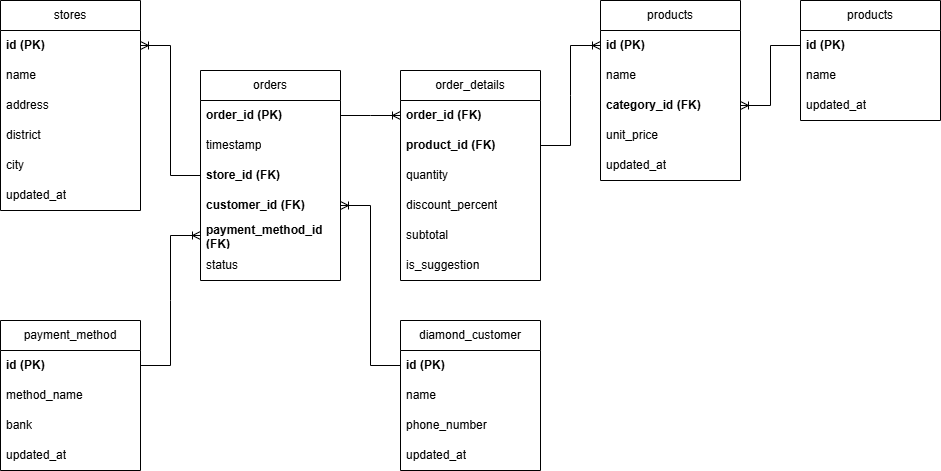

The diagram above was exported from draw.io. Its source (the exported page's mxGraphModel, read from the mxfile embedded in the PNG):
<mxGraphModel dx="1034" dy="540" grid="1" gridSize="10" guides="1" tooltips="1" connect="1" arrows="1" fold="1" page="1" pageScale="1" pageWidth="850" pageHeight="1100" math="0" shadow="0">
  <root>
    <mxCell id="0" />
    <mxCell id="1" parent="0" />
    <mxCell id="1b_3e9ytxfcBf-pd0ltZ-3" value="stores" style="swimlane;fontStyle=0;childLayout=stackLayout;horizontal=1;startSize=30;horizontalStack=0;resizeParent=1;resizeParentMax=0;resizeLast=0;collapsible=1;marginBottom=0;whiteSpace=wrap;html=1;" vertex="1" parent="1">
      <mxGeometry x="40" y="190" width="140" height="210" as="geometry" />
    </mxCell>
    <mxCell id="1b_3e9ytxfcBf-pd0ltZ-4" value="&lt;b&gt;id (PK)&lt;/b&gt;" style="text;strokeColor=none;fillColor=none;align=left;verticalAlign=middle;spacingLeft=4;spacingRight=4;overflow=hidden;points=[[0,0.5],[1,0.5]];portConstraint=eastwest;rotatable=0;whiteSpace=wrap;html=1;" vertex="1" parent="1b_3e9ytxfcBf-pd0ltZ-3">
      <mxGeometry y="30" width="140" height="30" as="geometry" />
    </mxCell>
    <mxCell id="1b_3e9ytxfcBf-pd0ltZ-5" value="name" style="text;strokeColor=none;fillColor=none;align=left;verticalAlign=middle;spacingLeft=4;spacingRight=4;overflow=hidden;points=[[0,0.5],[1,0.5]];portConstraint=eastwest;rotatable=0;whiteSpace=wrap;html=1;" vertex="1" parent="1b_3e9ytxfcBf-pd0ltZ-3">
      <mxGeometry y="60" width="140" height="30" as="geometry" />
    </mxCell>
    <mxCell id="1b_3e9ytxfcBf-pd0ltZ-6" value="address" style="text;strokeColor=none;fillColor=none;align=left;verticalAlign=middle;spacingLeft=4;spacingRight=4;overflow=hidden;points=[[0,0.5],[1,0.5]];portConstraint=eastwest;rotatable=0;whiteSpace=wrap;html=1;" vertex="1" parent="1b_3e9ytxfcBf-pd0ltZ-3">
      <mxGeometry y="90" width="140" height="30" as="geometry" />
    </mxCell>
    <mxCell id="1b_3e9ytxfcBf-pd0ltZ-7" value="district" style="text;strokeColor=none;fillColor=none;align=left;verticalAlign=middle;spacingLeft=4;spacingRight=4;overflow=hidden;points=[[0,0.5],[1,0.5]];portConstraint=eastwest;rotatable=0;whiteSpace=wrap;html=1;" vertex="1" parent="1b_3e9ytxfcBf-pd0ltZ-3">
      <mxGeometry y="120" width="140" height="30" as="geometry" />
    </mxCell>
    <mxCell id="1b_3e9ytxfcBf-pd0ltZ-43" value="city" style="text;strokeColor=none;fillColor=none;align=left;verticalAlign=middle;spacingLeft=4;spacingRight=4;overflow=hidden;points=[[0,0.5],[1,0.5]];portConstraint=eastwest;rotatable=0;whiteSpace=wrap;html=1;" vertex="1" parent="1b_3e9ytxfcBf-pd0ltZ-3">
      <mxGeometry y="150" width="140" height="30" as="geometry" />
    </mxCell>
    <mxCell id="1b_3e9ytxfcBf-pd0ltZ-44" value="updated_at" style="text;strokeColor=none;fillColor=none;align=left;verticalAlign=middle;spacingLeft=4;spacingRight=4;overflow=hidden;points=[[0,0.5],[1,0.5]];portConstraint=eastwest;rotatable=0;whiteSpace=wrap;html=1;" vertex="1" parent="1b_3e9ytxfcBf-pd0ltZ-3">
      <mxGeometry y="180" width="140" height="30" as="geometry" />
    </mxCell>
    <mxCell id="1b_3e9ytxfcBf-pd0ltZ-8" value="payment_method" style="swimlane;fontStyle=0;childLayout=stackLayout;horizontal=1;startSize=30;horizontalStack=0;resizeParent=1;resizeParentMax=0;resizeLast=0;collapsible=1;marginBottom=0;whiteSpace=wrap;html=1;" vertex="1" parent="1">
      <mxGeometry x="40" y="510" width="140" height="150" as="geometry" />
    </mxCell>
    <mxCell id="1b_3e9ytxfcBf-pd0ltZ-9" value="id (PK)" style="text;strokeColor=none;fillColor=none;align=left;verticalAlign=middle;spacingLeft=4;spacingRight=4;overflow=hidden;points=[[0,0.5],[1,0.5]];portConstraint=eastwest;rotatable=0;whiteSpace=wrap;html=1;fontStyle=1" vertex="1" parent="1b_3e9ytxfcBf-pd0ltZ-8">
      <mxGeometry y="30" width="140" height="30" as="geometry" />
    </mxCell>
    <mxCell id="1b_3e9ytxfcBf-pd0ltZ-10" value="method_name" style="text;strokeColor=none;fillColor=none;align=left;verticalAlign=middle;spacingLeft=4;spacingRight=4;overflow=hidden;points=[[0,0.5],[1,0.5]];portConstraint=eastwest;rotatable=0;whiteSpace=wrap;html=1;" vertex="1" parent="1b_3e9ytxfcBf-pd0ltZ-8">
      <mxGeometry y="60" width="140" height="30" as="geometry" />
    </mxCell>
    <mxCell id="1b_3e9ytxfcBf-pd0ltZ-11" value="bank" style="text;strokeColor=none;fillColor=none;align=left;verticalAlign=middle;spacingLeft=4;spacingRight=4;overflow=hidden;points=[[0,0.5],[1,0.5]];portConstraint=eastwest;rotatable=0;whiteSpace=wrap;html=1;" vertex="1" parent="1b_3e9ytxfcBf-pd0ltZ-8">
      <mxGeometry y="90" width="140" height="30" as="geometry" />
    </mxCell>
    <mxCell id="1b_3e9ytxfcBf-pd0ltZ-40" value="updated_at" style="text;strokeColor=none;fillColor=none;align=left;verticalAlign=middle;spacingLeft=4;spacingRight=4;overflow=hidden;points=[[0,0.5],[1,0.5]];portConstraint=eastwest;rotatable=0;whiteSpace=wrap;html=1;" vertex="1" parent="1b_3e9ytxfcBf-pd0ltZ-8">
      <mxGeometry y="120" width="140" height="30" as="geometry" />
    </mxCell>
    <mxCell id="1b_3e9ytxfcBf-pd0ltZ-12" value="&lt;span style=&quot;font-weight: normal;&quot;&gt;products&lt;/span&gt;" style="swimlane;fontStyle=1;childLayout=stackLayout;horizontal=1;startSize=30;horizontalStack=0;resizeParent=1;resizeParentMax=0;resizeLast=0;collapsible=1;marginBottom=0;whiteSpace=wrap;html=1;" vertex="1" parent="1">
      <mxGeometry x="640" y="190" width="140" height="180" as="geometry" />
    </mxCell>
    <mxCell id="1b_3e9ytxfcBf-pd0ltZ-13" value="&lt;b&gt;id (PK)&lt;/b&gt;" style="text;strokeColor=none;fillColor=none;align=left;verticalAlign=middle;spacingLeft=4;spacingRight=4;overflow=hidden;points=[[0,0.5],[1,0.5]];portConstraint=eastwest;rotatable=0;whiteSpace=wrap;html=1;" vertex="1" parent="1b_3e9ytxfcBf-pd0ltZ-12">
      <mxGeometry y="30" width="140" height="30" as="geometry" />
    </mxCell>
    <mxCell id="1b_3e9ytxfcBf-pd0ltZ-14" value="name" style="text;strokeColor=none;fillColor=none;align=left;verticalAlign=middle;spacingLeft=4;spacingRight=4;overflow=hidden;points=[[0,0.5],[1,0.5]];portConstraint=eastwest;rotatable=0;whiteSpace=wrap;html=1;" vertex="1" parent="1b_3e9ytxfcBf-pd0ltZ-12">
      <mxGeometry y="60" width="140" height="30" as="geometry" />
    </mxCell>
    <mxCell id="1b_3e9ytxfcBf-pd0ltZ-15" value="&lt;b&gt;category_id (FK)&lt;/b&gt;" style="text;strokeColor=none;fillColor=none;align=left;verticalAlign=middle;spacingLeft=4;spacingRight=4;overflow=hidden;points=[[0,0.5],[1,0.5]];portConstraint=eastwest;rotatable=0;whiteSpace=wrap;html=1;fontStyle=0" vertex="1" parent="1b_3e9ytxfcBf-pd0ltZ-12">
      <mxGeometry y="90" width="140" height="30" as="geometry" />
    </mxCell>
    <mxCell id="1b_3e9ytxfcBf-pd0ltZ-16" value="unit_price" style="text;strokeColor=none;fillColor=none;align=left;verticalAlign=middle;spacingLeft=4;spacingRight=4;overflow=hidden;points=[[0,0.5],[1,0.5]];portConstraint=eastwest;rotatable=0;whiteSpace=wrap;html=1;" vertex="1" parent="1b_3e9ytxfcBf-pd0ltZ-12">
      <mxGeometry y="120" width="140" height="30" as="geometry" />
    </mxCell>
    <mxCell id="1b_3e9ytxfcBf-pd0ltZ-57" value="updated_at" style="text;strokeColor=none;fillColor=none;align=left;verticalAlign=middle;spacingLeft=4;spacingRight=4;overflow=hidden;points=[[0,0.5],[1,0.5]];portConstraint=eastwest;rotatable=0;whiteSpace=wrap;html=1;" vertex="1" parent="1b_3e9ytxfcBf-pd0ltZ-12">
      <mxGeometry y="150" width="140" height="30" as="geometry" />
    </mxCell>
    <mxCell id="1b_3e9ytxfcBf-pd0ltZ-17" value="orders" style="swimlane;fontStyle=0;childLayout=stackLayout;horizontal=1;startSize=30;horizontalStack=0;resizeParent=1;resizeParentMax=0;resizeLast=0;collapsible=1;marginBottom=0;whiteSpace=wrap;html=1;" vertex="1" parent="1">
      <mxGeometry x="240" y="260" width="140" height="210" as="geometry" />
    </mxCell>
    <mxCell id="1b_3e9ytxfcBf-pd0ltZ-18" value="&lt;b&gt;order_id (PK)&lt;/b&gt;" style="text;strokeColor=none;fillColor=none;align=left;verticalAlign=middle;spacingLeft=4;spacingRight=4;overflow=hidden;points=[[0,0.5],[1,0.5]];portConstraint=eastwest;rotatable=0;whiteSpace=wrap;html=1;" vertex="1" parent="1b_3e9ytxfcBf-pd0ltZ-17">
      <mxGeometry y="30" width="140" height="30" as="geometry" />
    </mxCell>
    <mxCell id="1b_3e9ytxfcBf-pd0ltZ-19" value="timestamp" style="text;strokeColor=none;fillColor=none;align=left;verticalAlign=middle;spacingLeft=4;spacingRight=4;overflow=hidden;points=[[0,0.5],[1,0.5]];portConstraint=eastwest;rotatable=0;whiteSpace=wrap;html=1;" vertex="1" parent="1b_3e9ytxfcBf-pd0ltZ-17">
      <mxGeometry y="60" width="140" height="30" as="geometry" />
    </mxCell>
    <mxCell id="1b_3e9ytxfcBf-pd0ltZ-20" value="&lt;b&gt;store_id (FK)&lt;/b&gt;" style="text;strokeColor=none;fillColor=none;align=left;verticalAlign=middle;spacingLeft=4;spacingRight=4;overflow=hidden;points=[[0,0.5],[1,0.5]];portConstraint=eastwest;rotatable=0;whiteSpace=wrap;html=1;" vertex="1" parent="1b_3e9ytxfcBf-pd0ltZ-17">
      <mxGeometry y="90" width="140" height="30" as="geometry" />
    </mxCell>
    <mxCell id="1b_3e9ytxfcBf-pd0ltZ-22" value="&lt;b&gt;customer_id (FK)&lt;/b&gt;" style="text;strokeColor=none;fillColor=none;align=left;verticalAlign=middle;spacingLeft=4;spacingRight=4;overflow=hidden;points=[[0,0.5],[1,0.5]];portConstraint=eastwest;rotatable=0;whiteSpace=wrap;html=1;" vertex="1" parent="1b_3e9ytxfcBf-pd0ltZ-17">
      <mxGeometry y="120" width="140" height="30" as="geometry" />
    </mxCell>
    <mxCell id="1b_3e9ytxfcBf-pd0ltZ-23" value="&lt;b&gt;payment_method_id (FK)&lt;/b&gt;" style="text;strokeColor=none;fillColor=none;align=left;verticalAlign=middle;spacingLeft=4;spacingRight=4;overflow=hidden;points=[[0,0.5],[1,0.5]];portConstraint=eastwest;rotatable=0;whiteSpace=wrap;html=1;" vertex="1" parent="1b_3e9ytxfcBf-pd0ltZ-17">
      <mxGeometry y="150" width="140" height="30" as="geometry" />
    </mxCell>
    <mxCell id="1b_3e9ytxfcBf-pd0ltZ-59" value="status" style="text;strokeColor=none;fillColor=none;align=left;verticalAlign=middle;spacingLeft=4;spacingRight=4;overflow=hidden;points=[[0,0.5],[1,0.5]];portConstraint=eastwest;rotatable=0;whiteSpace=wrap;html=1;" vertex="1" parent="1b_3e9ytxfcBf-pd0ltZ-17">
      <mxGeometry y="180" width="140" height="30" as="geometry" />
    </mxCell>
    <mxCell id="1b_3e9ytxfcBf-pd0ltZ-24" value="order_details" style="swimlane;fontStyle=0;childLayout=stackLayout;horizontal=1;startSize=30;horizontalStack=0;resizeParent=1;resizeParentMax=0;resizeLast=0;collapsible=1;marginBottom=0;whiteSpace=wrap;html=1;" vertex="1" parent="1">
      <mxGeometry x="440" y="260" width="140" height="210" as="geometry" />
    </mxCell>
    <mxCell id="1b_3e9ytxfcBf-pd0ltZ-26" value="&lt;b&gt;order_id (FK)&lt;/b&gt;" style="text;strokeColor=none;fillColor=none;align=left;verticalAlign=middle;spacingLeft=4;spacingRight=4;overflow=hidden;points=[[0,0.5],[1,0.5]];portConstraint=eastwest;rotatable=0;whiteSpace=wrap;html=1;" vertex="1" parent="1b_3e9ytxfcBf-pd0ltZ-24">
      <mxGeometry y="30" width="140" height="30" as="geometry" />
    </mxCell>
    <mxCell id="1b_3e9ytxfcBf-pd0ltZ-27" value="&lt;b&gt;product_id (FK)&lt;/b&gt;" style="text;strokeColor=none;fillColor=none;align=left;verticalAlign=middle;spacingLeft=4;spacingRight=4;overflow=hidden;points=[[0,0.5],[1,0.5]];portConstraint=eastwest;rotatable=0;whiteSpace=wrap;html=1;" vertex="1" parent="1b_3e9ytxfcBf-pd0ltZ-24">
      <mxGeometry y="60" width="140" height="30" as="geometry" />
    </mxCell>
    <mxCell id="1b_3e9ytxfcBf-pd0ltZ-28" value="quantity" style="text;strokeColor=none;fillColor=none;align=left;verticalAlign=middle;spacingLeft=4;spacingRight=4;overflow=hidden;points=[[0,0.5],[1,0.5]];portConstraint=eastwest;rotatable=0;whiteSpace=wrap;html=1;" vertex="1" parent="1b_3e9ytxfcBf-pd0ltZ-24">
      <mxGeometry y="90" width="140" height="30" as="geometry" />
    </mxCell>
    <mxCell id="1b_3e9ytxfcBf-pd0ltZ-29" value="discount_percent" style="text;strokeColor=none;fillColor=none;align=left;verticalAlign=middle;spacingLeft=4;spacingRight=4;overflow=hidden;points=[[0,0.5],[1,0.5]];portConstraint=eastwest;rotatable=0;whiteSpace=wrap;html=1;" vertex="1" parent="1b_3e9ytxfcBf-pd0ltZ-24">
      <mxGeometry y="120" width="140" height="30" as="geometry" />
    </mxCell>
    <mxCell id="1b_3e9ytxfcBf-pd0ltZ-50" value="subtotal" style="text;strokeColor=none;fillColor=none;align=left;verticalAlign=middle;spacingLeft=4;spacingRight=4;overflow=hidden;points=[[0,0.5],[1,0.5]];portConstraint=eastwest;rotatable=0;whiteSpace=wrap;html=1;" vertex="1" parent="1b_3e9ytxfcBf-pd0ltZ-24">
      <mxGeometry y="150" width="140" height="30" as="geometry" />
    </mxCell>
    <mxCell id="1b_3e9ytxfcBf-pd0ltZ-51" value="is_suggestion" style="text;strokeColor=none;fillColor=none;align=left;verticalAlign=middle;spacingLeft=4;spacingRight=4;overflow=hidden;points=[[0,0.5],[1,0.5]];portConstraint=eastwest;rotatable=0;whiteSpace=wrap;html=1;" vertex="1" parent="1b_3e9ytxfcBf-pd0ltZ-24">
      <mxGeometry y="180" width="140" height="30" as="geometry" />
    </mxCell>
    <mxCell id="1b_3e9ytxfcBf-pd0ltZ-30" value="diamond_customer" style="swimlane;fontStyle=0;childLayout=stackLayout;horizontal=1;startSize=30;horizontalStack=0;resizeParent=1;resizeParentMax=0;resizeLast=0;collapsible=1;marginBottom=0;whiteSpace=wrap;html=1;" vertex="1" parent="1">
      <mxGeometry x="440" y="510" width="140" height="150" as="geometry" />
    </mxCell>
    <mxCell id="1b_3e9ytxfcBf-pd0ltZ-31" value="&lt;b&gt;id (PK)&lt;/b&gt;" style="text;strokeColor=none;fillColor=none;align=left;verticalAlign=middle;spacingLeft=4;spacingRight=4;overflow=hidden;points=[[0,0.5],[1,0.5]];portConstraint=eastwest;rotatable=0;whiteSpace=wrap;html=1;" vertex="1" parent="1b_3e9ytxfcBf-pd0ltZ-30">
      <mxGeometry y="30" width="140" height="30" as="geometry" />
    </mxCell>
    <mxCell id="1b_3e9ytxfcBf-pd0ltZ-32" value="name" style="text;strokeColor=none;fillColor=none;align=left;verticalAlign=middle;spacingLeft=4;spacingRight=4;overflow=hidden;points=[[0,0.5],[1,0.5]];portConstraint=eastwest;rotatable=0;whiteSpace=wrap;html=1;" vertex="1" parent="1b_3e9ytxfcBf-pd0ltZ-30">
      <mxGeometry y="60" width="140" height="30" as="geometry" />
    </mxCell>
    <mxCell id="1b_3e9ytxfcBf-pd0ltZ-33" value="phone_number" style="text;strokeColor=none;fillColor=none;align=left;verticalAlign=middle;spacingLeft=4;spacingRight=4;overflow=hidden;points=[[0,0.5],[1,0.5]];portConstraint=eastwest;rotatable=0;whiteSpace=wrap;html=1;" vertex="1" parent="1b_3e9ytxfcBf-pd0ltZ-30">
      <mxGeometry y="90" width="140" height="30" as="geometry" />
    </mxCell>
    <mxCell id="1b_3e9ytxfcBf-pd0ltZ-34" value="updated_at" style="text;strokeColor=none;fillColor=none;align=left;verticalAlign=middle;spacingLeft=4;spacingRight=4;overflow=hidden;points=[[0,0.5],[1,0.5]];portConstraint=eastwest;rotatable=0;whiteSpace=wrap;html=1;" vertex="1" parent="1b_3e9ytxfcBf-pd0ltZ-30">
      <mxGeometry y="120" width="140" height="30" as="geometry" />
    </mxCell>
    <mxCell id="1b_3e9ytxfcBf-pd0ltZ-35" value="" style="edgeStyle=entityRelationEdgeStyle;fontSize=12;html=1;endArrow=ERoneToMany;rounded=0;exitX=1;exitY=0.5;exitDx=0;exitDy=0;entryX=0;entryY=0.5;entryDx=0;entryDy=0;" edge="1" parent="1" source="1b_3e9ytxfcBf-pd0ltZ-9" target="1b_3e9ytxfcBf-pd0ltZ-23">
      <mxGeometry width="100" height="100" relative="1" as="geometry">
        <mxPoint x="210" y="570" as="sourcePoint" />
        <mxPoint x="310" y="470" as="targetPoint" />
      </mxGeometry>
    </mxCell>
    <mxCell id="1b_3e9ytxfcBf-pd0ltZ-36" value="" style="edgeStyle=entityRelationEdgeStyle;fontSize=12;html=1;endArrow=ERoneToMany;rounded=0;exitX=0;exitY=0.5;exitDx=0;exitDy=0;entryX=1;entryY=0.5;entryDx=0;entryDy=0;" edge="1" parent="1" source="1b_3e9ytxfcBf-pd0ltZ-20" target="1b_3e9ytxfcBf-pd0ltZ-4">
      <mxGeometry width="100" height="100" relative="1" as="geometry">
        <mxPoint x="490" y="460" as="sourcePoint" />
        <mxPoint x="590" y="360" as="targetPoint" />
      </mxGeometry>
    </mxCell>
    <mxCell id="1b_3e9ytxfcBf-pd0ltZ-37" value="" style="edgeStyle=entityRelationEdgeStyle;fontSize=12;html=1;endArrow=ERoneToMany;rounded=0;exitX=1;exitY=0.5;exitDx=0;exitDy=0;entryX=0;entryY=0.5;entryDx=0;entryDy=0;" edge="1" parent="1" source="1b_3e9ytxfcBf-pd0ltZ-18" target="1b_3e9ytxfcBf-pd0ltZ-26">
      <mxGeometry width="100" height="100" relative="1" as="geometry">
        <mxPoint x="500" y="470" as="sourcePoint" />
        <mxPoint x="600" y="370" as="targetPoint" />
      </mxGeometry>
    </mxCell>
    <mxCell id="1b_3e9ytxfcBf-pd0ltZ-38" value="" style="edgeStyle=entityRelationEdgeStyle;fontSize=12;html=1;endArrow=ERoneToMany;rounded=0;exitX=1;exitY=0.5;exitDx=0;exitDy=0;" edge="1" parent="1" source="1b_3e9ytxfcBf-pd0ltZ-27" target="1b_3e9ytxfcBf-pd0ltZ-13">
      <mxGeometry width="100" height="100" relative="1" as="geometry">
        <mxPoint x="520" y="490" as="sourcePoint" />
        <mxPoint x="620" y="390" as="targetPoint" />
      </mxGeometry>
    </mxCell>
    <mxCell id="1b_3e9ytxfcBf-pd0ltZ-39" value="" style="edgeStyle=entityRelationEdgeStyle;fontSize=12;html=1;endArrow=ERoneToMany;rounded=0;exitX=0;exitY=0.5;exitDx=0;exitDy=0;entryX=1;entryY=0.5;entryDx=0;entryDy=0;" edge="1" parent="1" source="1b_3e9ytxfcBf-pd0ltZ-31" target="1b_3e9ytxfcBf-pd0ltZ-22">
      <mxGeometry width="100" height="100" relative="1" as="geometry">
        <mxPoint x="530" y="500" as="sourcePoint" />
        <mxPoint x="630" y="400" as="targetPoint" />
      </mxGeometry>
    </mxCell>
    <mxCell id="1b_3e9ytxfcBf-pd0ltZ-52" value="&lt;span style=&quot;font-weight: normal;&quot;&gt;products&lt;/span&gt;" style="swimlane;fontStyle=1;childLayout=stackLayout;horizontal=1;startSize=30;horizontalStack=0;resizeParent=1;resizeParentMax=0;resizeLast=0;collapsible=1;marginBottom=0;whiteSpace=wrap;html=1;" vertex="1" parent="1">
      <mxGeometry x="840" y="190" width="140" height="120" as="geometry" />
    </mxCell>
    <mxCell id="1b_3e9ytxfcBf-pd0ltZ-53" value="&lt;b&gt;id (PK)&lt;/b&gt;" style="text;strokeColor=none;fillColor=none;align=left;verticalAlign=middle;spacingLeft=4;spacingRight=4;overflow=hidden;points=[[0,0.5],[1,0.5]];portConstraint=eastwest;rotatable=0;whiteSpace=wrap;html=1;" vertex="1" parent="1b_3e9ytxfcBf-pd0ltZ-52">
      <mxGeometry y="30" width="140" height="30" as="geometry" />
    </mxCell>
    <mxCell id="1b_3e9ytxfcBf-pd0ltZ-54" value="name" style="text;strokeColor=none;fillColor=none;align=left;verticalAlign=middle;spacingLeft=4;spacingRight=4;overflow=hidden;points=[[0,0.5],[1,0.5]];portConstraint=eastwest;rotatable=0;whiteSpace=wrap;html=1;" vertex="1" parent="1b_3e9ytxfcBf-pd0ltZ-52">
      <mxGeometry y="60" width="140" height="30" as="geometry" />
    </mxCell>
    <mxCell id="1b_3e9ytxfcBf-pd0ltZ-55" value="updated_at" style="text;strokeColor=none;fillColor=none;align=left;verticalAlign=middle;spacingLeft=4;spacingRight=4;overflow=hidden;points=[[0,0.5],[1,0.5]];portConstraint=eastwest;rotatable=0;whiteSpace=wrap;html=1;fontStyle=0" vertex="1" parent="1b_3e9ytxfcBf-pd0ltZ-52">
      <mxGeometry y="90" width="140" height="30" as="geometry" />
    </mxCell>
    <mxCell id="1b_3e9ytxfcBf-pd0ltZ-58" value="" style="edgeStyle=entityRelationEdgeStyle;fontSize=12;html=1;endArrow=ERoneToMany;rounded=0;exitX=0;exitY=0.5;exitDx=0;exitDy=0;entryX=1;entryY=0.5;entryDx=0;entryDy=0;" edge="1" parent="1" source="1b_3e9ytxfcBf-pd0ltZ-53" target="1b_3e9ytxfcBf-pd0ltZ-15">
      <mxGeometry width="100" height="100" relative="1" as="geometry">
        <mxPoint x="720" y="480" as="sourcePoint" />
        <mxPoint x="780" y="380" as="targetPoint" />
      </mxGeometry>
    </mxCell>
  </root>
</mxGraphModel>